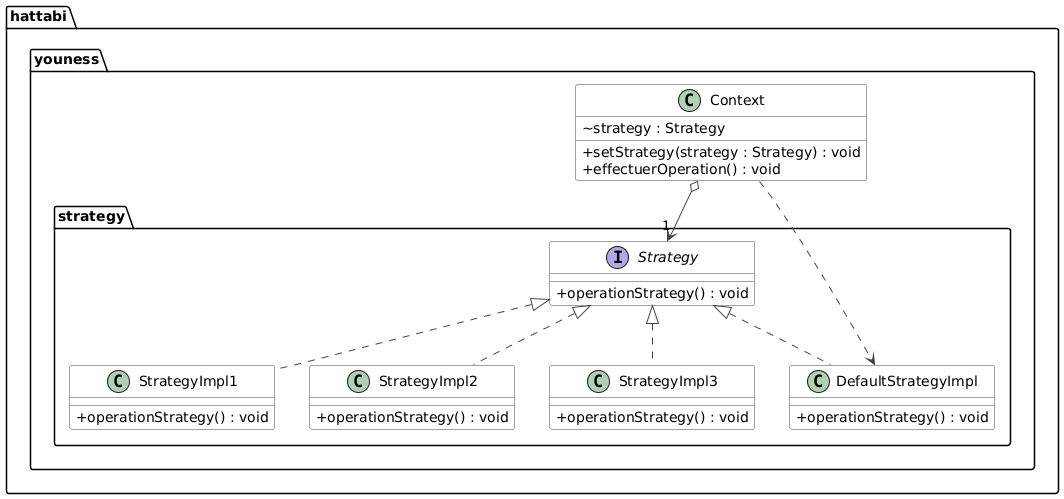

The diagram above was rendered by PlantUML. Its source (embedded in the PNG):
@startuml
skinparam classAttributeIconSize 0
skinparam shadowing false
skinparam classBackgroundColor #FDFDFD
skinparam classBorderColor #444444
skinparam ArrowColor #444444

package "hattabi.youness" {
}

package "hattabi.youness" {
    class Context {
        ~ strategy : Strategy
        + setStrategy(strategy : Strategy) : void
        + effectuerOperation() : void
    }
}
package "hattabi.youness.strategy" {
    interface Strategy {
        + operationStrategy() : void
    }

    class DefaultStrategyImpl {
        + operationStrategy() : void
    }

    class StrategyImpl1 {
        + operationStrategy() : void
    }

    class StrategyImpl2 {
        + operationStrategy() : void
    }

    class StrategyImpl3 {
        + operationStrategy() : void
    }
}

Strategy <|.. DefaultStrategyImpl
Strategy <|.. StrategyImpl1
Strategy <|.. StrategyImpl2
Strategy <|.. StrategyImpl3

Context o--> "1" Strategy
Context ..> DefaultStrategyImpl
@enduml